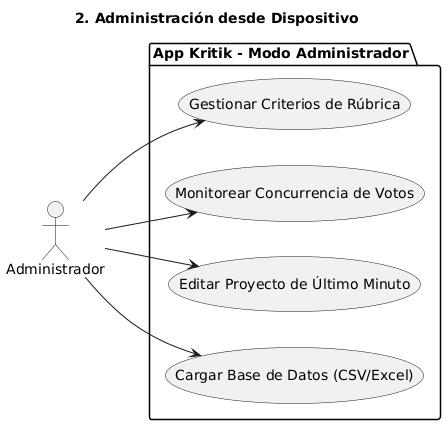

The diagram above was rendered by PlantUML. Its source (embedded in the PNG):
@startuml
title 2. Administración desde Dispositivo
left to right direction

actor "Administrador" as Admin

package "App Kritik - Modo Administrador" {
    usecase "Cargar Base de Datos (CSV/Excel)" as UC_Load
    usecase "Editar Proyecto de Último Minuto" as UC_Edit
    usecase "Monitorear Concurrencia de Votos" as UC_Monitor
    usecase "Gestionar Criterios de Rúbrica" as UC_Metrics
    
    Admin --> UC_Load
    Admin --> UC_Edit
    Admin --> UC_Monitor
    Admin --> UC_Metrics
}
@enduml